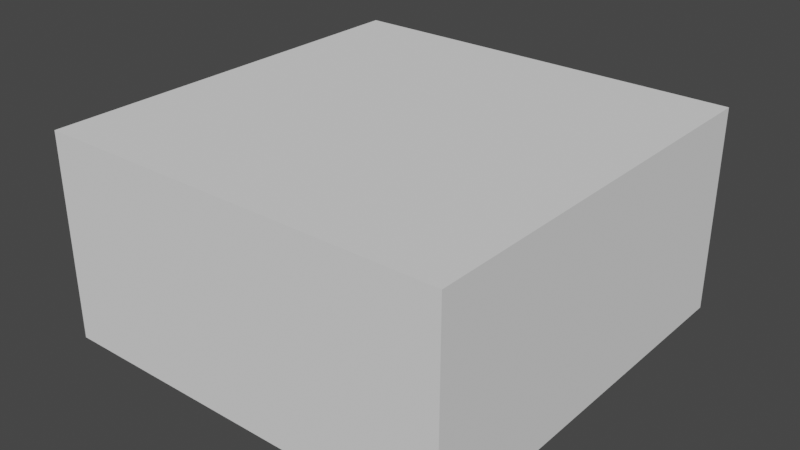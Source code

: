 # Source: assets.blend  (saved by Blender 3.5.10; exported with 4.5.12 LTS)
import bpy
from mathutils import Matrix  # noqa: F401  (used for matrix-valued properties, if any)

bpy.ops.wm.read_factory_settings(use_empty=True)
scene = bpy.context.scene
scene.name = 'Scene'

# ---- collections
col_collection = bpy.data.collections.new('Collection'); scene.collection.children.link(col_collection)

# ---- node groups
ng_extrude = bpy.data.node_groups.new('Extrude', 'GeometryNodeTree')
_s = ng_extrude.interface.new_socket(name='Geometry', in_out='OUTPUT', socket_type='NodeSocketGeometry')
_s = ng_extrude.interface.new_socket(name='Geometry', in_out='INPUT', socket_type='NodeSocketGeometry')
_s = ng_extrude.interface.new_socket(name='Size', in_out='INPUT', socket_type='NodeSocketFloat')
_s.default_value = 1.0
ng_extrude.is_modifier = True
_N = ng_extrude.nodes; _L = ng_extrude.links
n0 = _N.new('NodeGroupOutput'); n0.name = 'Group Output'; n0.location = (602, 0)
n1 = _N.new('GeometryNodeJoinGeometry'); n1.name = 'Join Geometry'; n1.location = (163, 69)
n2 = _N.new('GeometryNodeExtrudeMesh'); n2.name = 'Extrude Mesh'; n2.location = (-53, -7)
n2.inputs[4].default_value = False
n3 = _N.new('ShaderNodeCombineXYZ'); n3.name = 'Combine XYZ'; n3.location = (-244, -155)
n4 = _N.new('NodeGroupInput'); n4.name = 'Group Input'; n4.location = (-510, 60)
n5 = _N.new('GeometryNodeFlipFaces'); n5.name = 'Flip Faces'; n5.location = (-165, 124)
n6 = _N.new('GeometryNodeMergeByDistance'); n6.name = 'Merge by Distance'; n6.location = (382, 89)
n6.inputs[2].default_value = 1e-05
_L.new(n6.outputs[0], n0.inputs[0])
_L.new(n4.outputs[0], n2.inputs[0])
_L.new(n3.outputs[0], n2.inputs[2])
_L.new(n4.outputs[1], n3.inputs[2])
_L.new(n2.outputs[0], n1.inputs[0])
_L.new(n5.outputs[0], n1.inputs[0])
_L.new(n4.outputs[0], n5.inputs[0])
_L.new(n1.outputs[0], n6.inputs[0])
n0.is_active_output = True

# ---- world
world_world = bpy.data.worlds.new('World'); scene.world = world_world
world_world.use_nodes = True; world_world.node_tree.nodes.clear()
_N = world_world.node_tree.nodes; _L = world_world.node_tree.links
n0 = _N.new('ShaderNodeOutputWorld'); n0.name = 'World Output'; n0.location = (300, 300)
n1 = _N.new('ShaderNodeBackground'); n1.name = 'Background'; n1.location = (10, 300)
n1.inputs[0].default_value = (0.05088, 0.05088, 0.05088, 1.0)
_L.new(n1.outputs[0], n0.inputs[0])
n0.is_active_output = True
world_world.color = (0.05088, 0.05088, 0.05088)
world_world.use_sun_shadow = False
world_world.sun_shadow_jitter_overblur = 0.0

# ---- meshes
me_plane = bpy.data.meshes.new('Plane')
me_plane.from_pydata([(-1.0, -1.0, 0.0), (1.0, -1.0, 0.0), (-1.0, 1.0, 0.0), (1.0, 1.0, 0.0)], [], [(0, 1, 3, 2)])
_uv = me_plane.uv_layers.new(name='UVMap')
_uv.uv.foreach_set('vector', [0.0, 0.0, 1.0, 0.0, 1.0, 1.0, 0.0, 1.0])
me_plane.update()

# ---- objects
ob_plane = bpy.data.objects.new('Plane', me_plane)

# ---- transforms, parenting, visibility, modifiers, constraints
ob_plane.location = (0.0, 0.0, 0.0)
_m = ob_plane.modifiers.new('Extrude', 'NODES')
_m.node_group = ng_extrude

# ---- collection membership
col_collection.objects.link(ob_plane)

# ---- scene / render settings (as saved in the file)
scene.frame_start = 1; scene.frame_end = 250; scene.frame_set(1)
scene.render.engine = 'BLENDER_EEVEE_NEXT'
scene.cycles.use_denoising = False
scene.cycles.sampling_pattern = 'TABULATED_SOBOL'
scene.view_settings.view_transform = 'Filmic'
bpy.context.view_layer.update()

# ---- added for rendering (the .blend has no active camera and no usable light): camera, sun
cam_auto = bpy.data.cameras.new('AutoCamera')
cam_auto.lens = 50.0
cam_auto.sensor_width = 36.0
cam_auto.clip_end = 1000.0
ob_auto_camera = bpy.data.objects.new('AutoCamera', cam_auto)
scene.collection.objects.link(ob_auto_camera)
ob_auto_camera.location = (2.77567, -3.33081, 2.72054)
ob_auto_camera.rotation_euler = (1.09748, -7.21219e-08, 0.694738)
scene.camera = ob_auto_camera
light_auto_sun = bpy.data.lights.new('AutoSun', 'SUN')
light_auto_sun.energy = 3.0
light_auto_sun.angle = 0.0523599
ob_auto_sun = bpy.data.objects.new('AutoSun', light_auto_sun)
scene.collection.objects.link(ob_auto_sun)
ob_auto_sun.rotation_euler = (0.872665, 0.174533, 0.523599)
bpy.context.view_layer.update()
